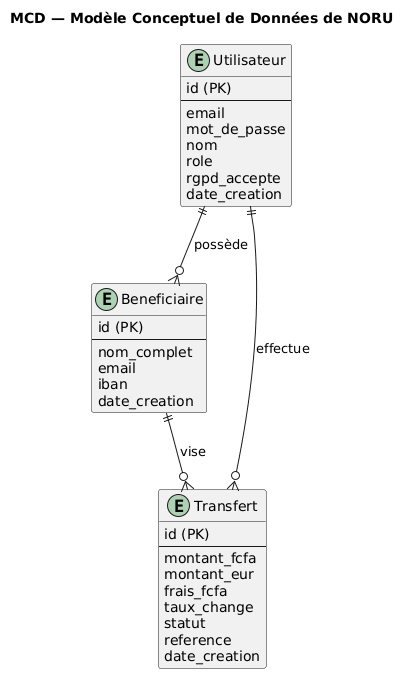

The diagram above was rendered by PlantUML. Its source (embedded in the PNG):
@startuml
title MCD — Modèle Conceptuel de Données de NORU
skinparam shadowing false

entity "Utilisateur" as U {
  id (PK)
  --
  email
  mot_de_passe
  nom
  role
  rgpd_accepte
  date_creation
}
entity "Beneficiaire" as B {
  id (PK)
  --
  nom_complet
  email
  iban
  date_creation
}
entity "Transfert" as T {
  id (PK)
  --
  montant_fcfa
  montant_eur
  frais_fcfa
  taux_change
  statut
  reference
  date_creation
}

U ||--o{ B : possède
U ||--o{ T : effectue
B ||--o{ T : vise
@enduml